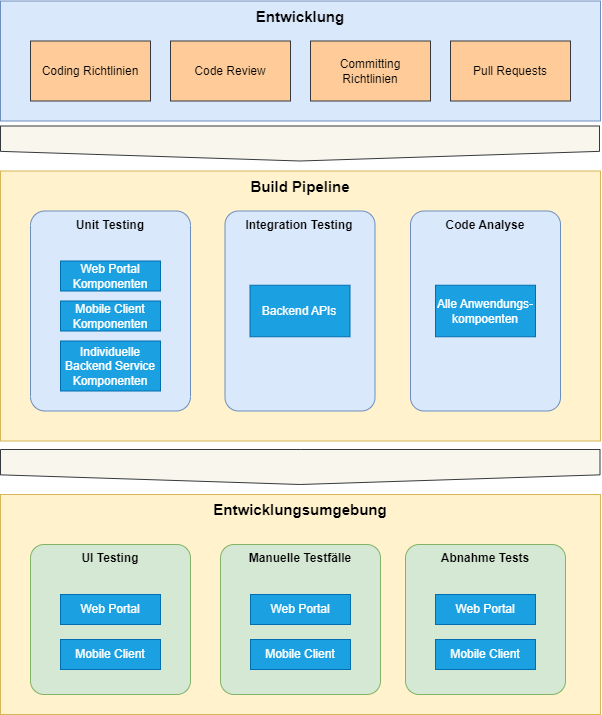

The diagram above was exported from draw.io. Its source (the exported page's mxGraphModel, read from the mxfile embedded in the PNG):
<mxGraphModel dx="1569" dy="1434" grid="1" gridSize="10" guides="1" tooltips="1" connect="1" arrows="1" fold="1" page="1" pageScale="1.5" pageWidth="1169" pageHeight="826" background="none" math="0" shadow="0">
  <root>
    <mxCell id="0" />
    <mxCell id="1" parent="0" />
    <mxCell id="lhOTdLA09OOwrpkah7pO-27" value="Entwicklungsumgebung" style="rounded=0;whiteSpace=wrap;html=1;fontStyle=1;fontSize=15;fillColor=#fff2cc;strokeColor=#d6b656;verticalAlign=top;" vertex="1" parent="1">
      <mxGeometry x="40" y="530" width="600" height="220" as="geometry" />
    </mxCell>
    <mxCell id="lhOTdLA09OOwrpkah7pO-26" value="Build Pipeline" style="rounded=0;whiteSpace=wrap;html=1;fontStyle=1;fontSize=15;fillColor=#fff2cc;strokeColor=#d6b656;verticalAlign=top;movable=0;resizable=0;rotatable=0;deletable=0;editable=0;locked=1;connectable=0;" vertex="1" parent="1">
      <mxGeometry x="40" y="206.5" width="600" height="270" as="geometry" />
    </mxCell>
    <mxCell id="lhOTdLA09OOwrpkah7pO-10" value="" style="html=1;shadow=0;dashed=0;align=center;verticalAlign=middle;shape=mxgraph.arrows2.arrow;dy=0;dx=9.65;notch=0;fillColor=#f9f7ed;strokeColor=#36393d;rotation=90;" vertex="1" parent="1">
      <mxGeometry x="322.25" y="202.75" width="35" height="599.5" as="geometry" />
    </mxCell>
    <mxCell id="lhOTdLA09OOwrpkah7pO-16" value="&lt;b&gt;UI Testing&lt;/b&gt;" style="rounded=1;whiteSpace=wrap;html=1;verticalAlign=top;fillColor=#d5e8d4;strokeColor=#82b366;arcSize=9;" vertex="1" parent="1">
      <mxGeometry x="70" y="580" width="160" height="150" as="geometry" />
    </mxCell>
    <mxCell id="lhOTdLA09OOwrpkah7pO-17" value="Web Portal" style="rounded=0;whiteSpace=wrap;html=1;fillColor=#1ba1e2;fontColor=#ffffff;strokeColor=#006EAF;" vertex="1" parent="1">
      <mxGeometry x="100" y="630" width="100" height="30" as="geometry" />
    </mxCell>
    <mxCell id="lhOTdLA09OOwrpkah7pO-18" value="Mobile Client" style="rounded=0;whiteSpace=wrap;html=1;fillColor=#1ba1e2;fontColor=#ffffff;strokeColor=#006EAF;" vertex="1" parent="1">
      <mxGeometry x="100" y="675" width="100" height="30" as="geometry" />
    </mxCell>
    <mxCell id="lhOTdLA09OOwrpkah7pO-20" value="Entwicklung" style="rounded=0;whiteSpace=wrap;html=1;fontStyle=1;fontSize=15;fillColor=#dae8fc;strokeColor=#6c8ebf;verticalAlign=top;" vertex="1" parent="1">
      <mxGeometry x="40" y="36.5" width="600" height="120" as="geometry" />
    </mxCell>
    <mxCell id="lhOTdLA09OOwrpkah7pO-21" value="Coding Richtlinien" style="rounded=0;whiteSpace=wrap;html=1;fillColor=#ffcc99;strokeColor=#36393d;" vertex="1" parent="1">
      <mxGeometry x="70" y="76.5" width="120" height="60" as="geometry" />
    </mxCell>
    <mxCell id="lhOTdLA09OOwrpkah7pO-22" value="Committing Richtlinien" style="rounded=0;whiteSpace=wrap;html=1;fillColor=#ffcc99;strokeColor=#36393d;" vertex="1" parent="1">
      <mxGeometry x="350" y="76.5" width="120" height="60" as="geometry" />
    </mxCell>
    <mxCell id="lhOTdLA09OOwrpkah7pO-23" value="Code Review" style="rounded=0;whiteSpace=wrap;html=1;fillColor=#ffcc99;strokeColor=#36393d;" vertex="1" parent="1">
      <mxGeometry x="210" y="76.5" width="120" height="60" as="geometry" />
    </mxCell>
    <mxCell id="lhOTdLA09OOwrpkah7pO-24" value="Pull Requests" style="rounded=0;whiteSpace=wrap;html=1;fillColor=#ffcc99;strokeColor=#36393d;" vertex="1" parent="1">
      <mxGeometry x="490" y="76.5" width="120" height="60" as="geometry" />
    </mxCell>
    <mxCell id="lhOTdLA09OOwrpkah7pO-25" value="" style="html=1;shadow=0;dashed=0;align=center;verticalAlign=middle;shape=mxgraph.arrows2.arrow;dy=0;dx=9.65;notch=0;fillColor=#f9f7ed;strokeColor=#36393d;rotation=90;" vertex="1" parent="1">
      <mxGeometry x="322" y="-120.5" width="35" height="599" as="geometry" />
    </mxCell>
    <mxCell id="lhOTdLA09OOwrpkah7pO-28" value="&lt;b&gt;Manuelle Testfälle&lt;/b&gt;" style="rounded=1;whiteSpace=wrap;html=1;verticalAlign=top;fillColor=#d5e8d4;strokeColor=#82b366;arcSize=9;" vertex="1" parent="1">
      <mxGeometry x="260" y="580" width="160" height="150" as="geometry" />
    </mxCell>
    <mxCell id="lhOTdLA09OOwrpkah7pO-31" value="Web Portal" style="rounded=0;whiteSpace=wrap;html=1;fillColor=#1ba1e2;fontColor=#ffffff;strokeColor=#006EAF;" vertex="1" parent="1">
      <mxGeometry x="290" y="630" width="100" height="30" as="geometry" />
    </mxCell>
    <mxCell id="lhOTdLA09OOwrpkah7pO-32" value="Mobile Client" style="rounded=0;whiteSpace=wrap;html=1;fillColor=#1ba1e2;fontColor=#ffffff;strokeColor=#006EAF;" vertex="1" parent="1">
      <mxGeometry x="290" y="675" width="100" height="30" as="geometry" />
    </mxCell>
    <mxCell id="lhOTdLA09OOwrpkah7pO-33" value="&lt;b&gt;Abnahme Tests&lt;/b&gt;" style="rounded=1;whiteSpace=wrap;html=1;verticalAlign=top;fillColor=#d5e8d4;strokeColor=#82b366;arcSize=9;" vertex="1" parent="1">
      <mxGeometry x="445" y="580" width="160" height="150" as="geometry" />
    </mxCell>
    <mxCell id="lhOTdLA09OOwrpkah7pO-34" value="Web Portal" style="rounded=0;whiteSpace=wrap;html=1;fillColor=#1ba1e2;fontColor=#ffffff;strokeColor=#006EAF;" vertex="1" parent="1">
      <mxGeometry x="475" y="630" width="100" height="30" as="geometry" />
    </mxCell>
    <mxCell id="lhOTdLA09OOwrpkah7pO-35" value="Mobile Client" style="rounded=0;whiteSpace=wrap;html=1;fillColor=#1ba1e2;fontColor=#ffffff;strokeColor=#006EAF;" vertex="1" parent="1">
      <mxGeometry x="475" y="675" width="100" height="30" as="geometry" />
    </mxCell>
    <mxCell id="lhOTdLA09OOwrpkah7pO-38" value="" style="group" vertex="1" connectable="0" parent="1">
      <mxGeometry x="450" y="246.5" width="150" height="200" as="geometry" />
    </mxCell>
    <mxCell id="lhOTdLA09OOwrpkah7pO-36" value="&lt;b&gt;Code Analyse&lt;/b&gt;" style="rounded=1;whiteSpace=wrap;html=1;verticalAlign=top;fillColor=#dae8fc;strokeColor=#6c8ebf;arcSize=9;" vertex="1" parent="lhOTdLA09OOwrpkah7pO-38">
      <mxGeometry width="150" height="200" as="geometry" />
    </mxCell>
    <mxCell id="lhOTdLA09OOwrpkah7pO-37" value="Alle Anwendungs-kompoenten" style="rounded=0;whiteSpace=wrap;html=1;fillColor=#1ba1e2;fontColor=#ffffff;strokeColor=#006EAF;" vertex="1" parent="lhOTdLA09OOwrpkah7pO-38">
      <mxGeometry x="25" y="74.25" width="100" height="51.5" as="geometry" />
    </mxCell>
    <mxCell id="lhOTdLA09OOwrpkah7pO-39" value="" style="group" vertex="1" connectable="0" parent="1">
      <mxGeometry x="264.5" y="246.5" width="150" height="200" as="geometry" />
    </mxCell>
    <mxCell id="lhOTdLA09OOwrpkah7pO-11" value="&lt;b&gt;Integration Testing&lt;/b&gt;" style="rounded=1;whiteSpace=wrap;html=1;verticalAlign=top;fillColor=#dae8fc;strokeColor=#6c8ebf;arcSize=9;" vertex="1" parent="lhOTdLA09OOwrpkah7pO-39">
      <mxGeometry width="150" height="200" as="geometry" />
    </mxCell>
    <mxCell id="lhOTdLA09OOwrpkah7pO-12" value="Backend APIs" style="rounded=0;whiteSpace=wrap;html=1;fillColor=#1ba1e2;fontColor=#ffffff;strokeColor=#006EAF;" vertex="1" parent="lhOTdLA09OOwrpkah7pO-39">
      <mxGeometry x="25" y="74.25" width="100" height="51.5" as="geometry" />
    </mxCell>
    <mxCell id="lhOTdLA09OOwrpkah7pO-40" value="" style="group" vertex="1" connectable="0" parent="1">
      <mxGeometry x="70" y="246.5" width="160" height="200" as="geometry" />
    </mxCell>
    <mxCell id="lhOTdLA09OOwrpkah7pO-1" value="&lt;b&gt;Unit Testing&lt;/b&gt;" style="rounded=1;whiteSpace=wrap;html=1;verticalAlign=top;fillColor=#dae8fc;strokeColor=#6c8ebf;arcSize=9;" vertex="1" parent="lhOTdLA09OOwrpkah7pO-40">
      <mxGeometry width="160" height="200" as="geometry" />
    </mxCell>
    <mxCell id="lhOTdLA09OOwrpkah7pO-3" value="Individuelle Backend Service Komponenten" style="rounded=0;whiteSpace=wrap;html=1;fillColor=#1ba1e2;fontColor=#ffffff;strokeColor=#006EAF;" vertex="1" parent="lhOTdLA09OOwrpkah7pO-40">
      <mxGeometry x="30" y="130" width="100" height="50" as="geometry" />
    </mxCell>
    <mxCell id="lhOTdLA09OOwrpkah7pO-4" value="Web Portal Komponenten" style="rounded=0;whiteSpace=wrap;html=1;fillColor=#1ba1e2;fontColor=#ffffff;strokeColor=#006EAF;" vertex="1" parent="lhOTdLA09OOwrpkah7pO-40">
      <mxGeometry x="30" y="50" width="100" height="30" as="geometry" />
    </mxCell>
    <mxCell id="lhOTdLA09OOwrpkah7pO-5" value="Mobile Client Komponenten" style="rounded=0;whiteSpace=wrap;html=1;fillColor=#1ba1e2;fontColor=#ffffff;strokeColor=#006EAF;" vertex="1" parent="lhOTdLA09OOwrpkah7pO-40">
      <mxGeometry x="30" y="90" width="100" height="30" as="geometry" />
    </mxCell>
  </root>
</mxGraphModel>